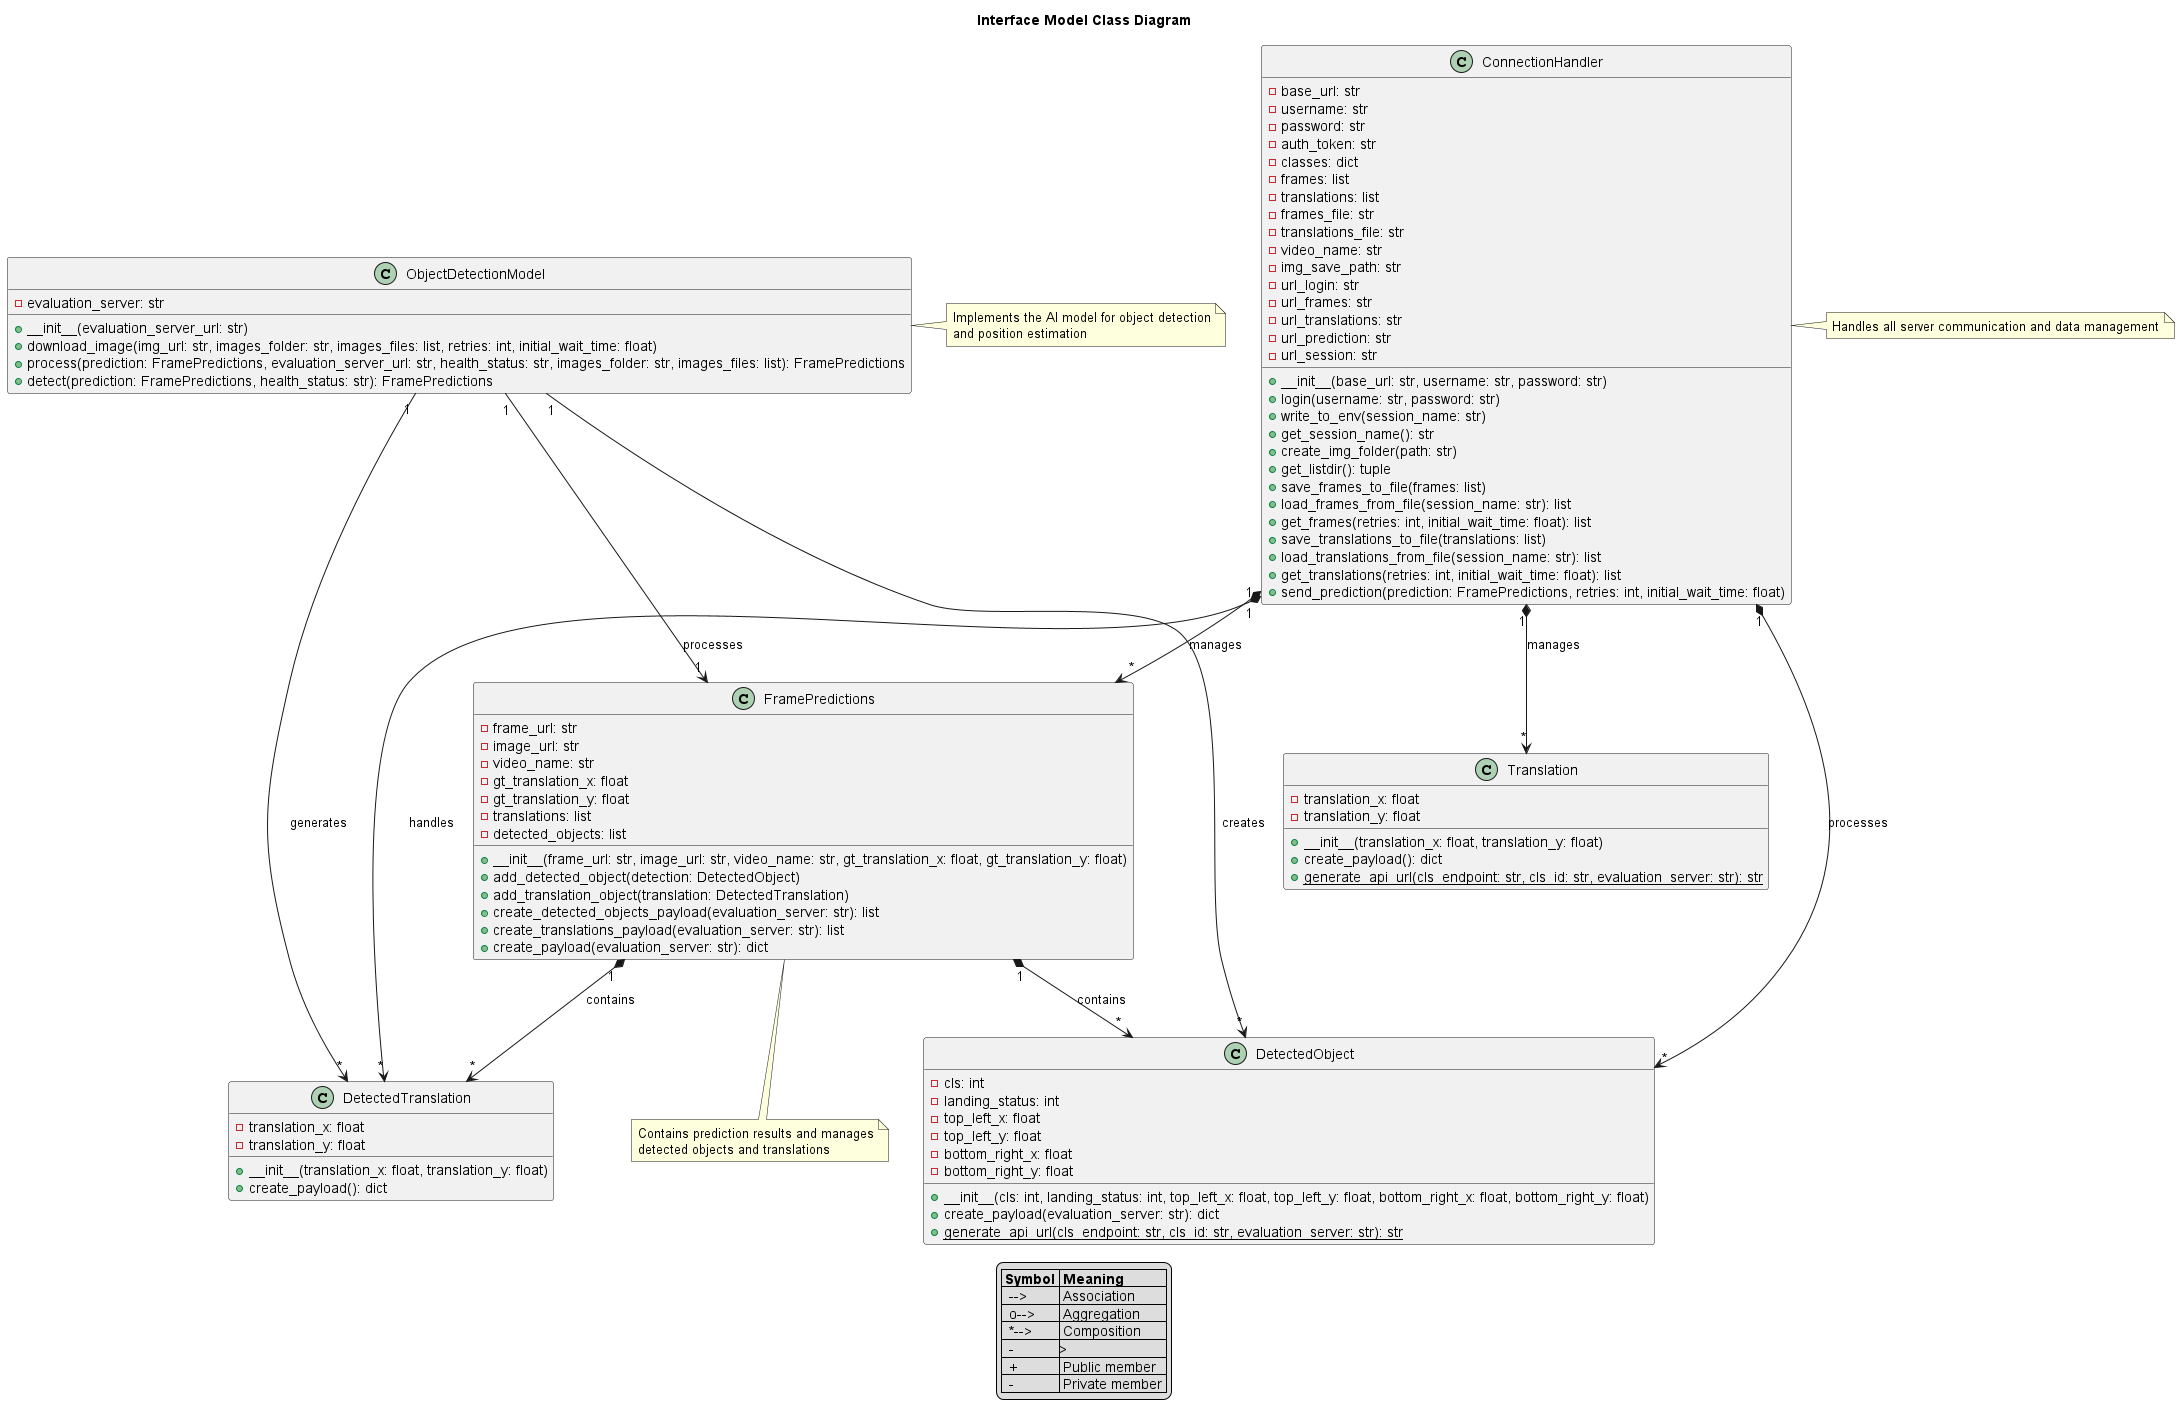

The diagram above was rendered by PlantUML. Its source (embedded in the PNG):
@startuml Interface_Model_Diagram

' Define the title
title Interface Model Class Diagram

' Add a legend
legend
  |= Symbol |= Meaning |
  |  -->   | Association |
  |  o-->  | Aggregation |
  |  *-->  | Composition |
  |  -|>   | Inheritance |
  |  +     | Public member |
  |  -     | Private member |
end legend

' Define Classes
class ConnectionHandler {
    - base_url: str
    - username: str
    - password: str
    - auth_token: str
    - classes: dict
    - frames: list
    - translations: list
    - frames_file: str
    - translations_file: str
    - video_name: str
    - img_save_path: str
    - url_login: str
    - url_frames: str
    - url_translations: str
    - url_prediction: str
    - url_session: str
    + __init__(base_url: str, username: str, password: str)
    + login(username: str, password: str)
    + write_to_env(session_name: str)
    + get_session_name(): str
    + create_img_folder(path: str)
    + get_listdir(): tuple
    + save_frames_to_file(frames: list)
    + load_frames_from_file(session_name: str): list
    + get_frames(retries: int, initial_wait_time: float): list
    + save_translations_to_file(translations: list)
    + load_translations_from_file(session_name: str): list
    + get_translations(retries: int, initial_wait_time: float): list
    + send_prediction(prediction: FramePredictions, retries: int, initial_wait_time: float)
}

class ObjectDetectionModel {
    - evaluation_server: str
    + __init__(evaluation_server_url: str)
    + download_image(img_url: str, images_folder: str, images_files: list, retries: int, initial_wait_time: float)
    + process(prediction: FramePredictions, evaluation_server_url: str, health_status: str, images_folder: str, images_files: list): FramePredictions
    + detect(prediction: FramePredictions, health_status: str): FramePredictions
}

class FramePredictions {
    - frame_url: str
    - image_url: str
    - video_name: str
    - gt_translation_x: float
    - gt_translation_y: float
    - translations: list
    - detected_objects: list
    + __init__(frame_url: str, image_url: str, video_name: str, gt_translation_x: float, gt_translation_y: float)
    + add_detected_object(detection: DetectedObject)
    + add_translation_object(translation: DetectedTranslation)
    + create_detected_objects_payload(evaluation_server: str): list
    + create_translations_payload(evaluation_server: str): list
    + create_payload(evaluation_server: str): dict
}

class DetectedObject {
    - cls: int
    - landing_status: int
    - top_left_x: float
    - top_left_y: float
    - bottom_right_x: float
    - bottom_right_y: float
    + __init__(cls: int, landing_status: int, top_left_x: float, top_left_y: float, bottom_right_x: float, bottom_right_y: float)
    + create_payload(evaluation_server: str): dict
    + {static} generate_api_url(cls_endpoint: str, cls_id: str, evaluation_server: str): str
}

class DetectedTranslation {
    - translation_x: float
    - translation_y: float
    + __init__(translation_x: float, translation_y: float)
    + create_payload(): dict
}

class Translation {
    - translation_x: float
    - translation_y: float
    + __init__(translation_x: float, translation_y: float)
    + create_payload(): dict
    + {static} generate_api_url(cls_endpoint: str, cls_id: str, evaluation_server: str): str
}

' Define Relationships
ConnectionHandler "1" *--> "*" FramePredictions : manages
ConnectionHandler "1" *--> "*" DetectedObject : processes
ConnectionHandler "1" *--> "*" DetectedTranslation : handles
ConnectionHandler "1" *--> "*" Translation : manages

ObjectDetectionModel "1" --> "1" FramePredictions : processes
ObjectDetectionModel "1" --> "*" DetectedObject : creates
ObjectDetectionModel "1" --> "*" DetectedTranslation : generates

FramePredictions "1" *--> "*" DetectedObject : contains
FramePredictions "1" *--> "*" DetectedTranslation : contains

' Add Notes
note right of ConnectionHandler
  Handles all server communication and data management
end note

note right of ObjectDetectionModel
  Implements the AI model for object detection
  and position estimation
end note

note bottom of FramePredictions
  Contains prediction results and manages
  detected objects and translations
end note

@enduml